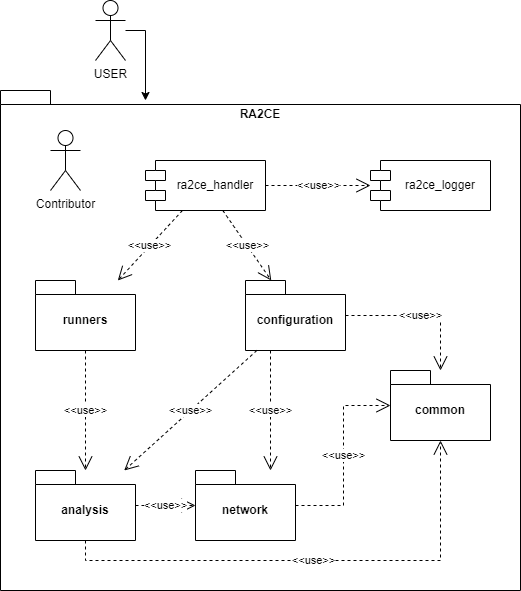

The diagram above was exported from draw.io. Its source (the exported page's mxGraphModel, read from the mxfile embedded in the PNG):
<mxGraphModel dx="1434" dy="854" grid="1" gridSize="10" guides="1" tooltips="1" connect="1" arrows="1" fold="1" page="1" pageScale="1" pageWidth="850" pageHeight="1100" background="#ffffff" math="0" shadow="0">
  <root>
    <mxCell id="0" />
    <mxCell id="1" parent="0" />
    <mxCell id="qSuyjAUSTVR3OFU4OLkO-1" value="RA2CE" style="shape=folder;fontStyle=1;spacingTop=10;tabWidth=40;tabHeight=14;tabPosition=left;html=1;whiteSpace=wrap;verticalAlign=top;" parent="1" vertex="1">
      <mxGeometry x="140" y="200" width="520" height="500" as="geometry" />
    </mxCell>
    <mxCell id="DDgb_ZeBUq6CpwSrKfSQ-6" value="" style="edgeStyle=orthogonalEdgeStyle;rounded=0;orthogonalLoop=1;jettySize=auto;html=1;" parent="1" edge="1">
      <mxGeometry relative="1" as="geometry">
        <Array as="points">
          <mxPoint x="823" y="470" />
          <mxPoint x="630" y="470" />
        </Array>
        <mxPoint x="823" y="450" as="sourcePoint" />
      </mxGeometry>
    </mxCell>
    <mxCell id="DDgb_ZeBUq6CpwSrKfSQ-1" value="USER" style="shape=umlActor;verticalLabelPosition=bottom;verticalAlign=top;html=1;outlineConnect=0;" parent="1" vertex="1">
      <mxGeometry x="235" y="110" width="30" height="60" as="geometry" />
    </mxCell>
    <mxCell id="DDgb_ZeBUq6CpwSrKfSQ-39" style="edgeStyle=orthogonalEdgeStyle;rounded=0;orthogonalLoop=1;jettySize=auto;html=1;" parent="1" source="DDgb_ZeBUq6CpwSrKfSQ-1" edge="1">
      <mxGeometry relative="1" as="geometry">
        <mxPoint x="285" y="210" as="targetPoint" />
        <Array as="points">
          <mxPoint x="285" y="140" />
        </Array>
      </mxGeometry>
    </mxCell>
    <mxCell id="DDgb_ZeBUq6CpwSrKfSQ-42" value="ra2ce_handler" style="shape=module;align=left;spacingLeft=20;align=center;verticalAlign=middle;whiteSpace=wrap;html=1;" parent="1" vertex="1">
      <mxGeometry x="285" y="270" width="120" height="50" as="geometry" />
    </mxCell>
    <mxCell id="DDgb_ZeBUq6CpwSrKfSQ-43" value="ra2ce_logger" style="shape=module;align=left;spacingLeft=20;align=center;verticalAlign=middle;whiteSpace=wrap;html=1;" parent="1" vertex="1">
      <mxGeometry x="510" y="270" width="120" height="50" as="geometry" />
    </mxCell>
    <mxCell id="DDgb_ZeBUq6CpwSrKfSQ-46" value="runners" style="shape=folder;fontStyle=1;spacingTop=10;tabWidth=40;tabHeight=14;tabPosition=left;html=1;whiteSpace=wrap;" parent="1" vertex="1">
      <mxGeometry x="175" y="390" width="100" height="70" as="geometry" />
    </mxCell>
    <mxCell id="EjRnbaxujVqeLgnCOcmt-1" value="&amp;lt;&amp;lt;use&amp;gt;&amp;gt;" style="endArrow=open;endSize=12;dashed=1;html=1;rounded=0;" parent="1" source="DDgb_ZeBUq6CpwSrKfSQ-42" target="DDgb_ZeBUq6CpwSrKfSQ-43" edge="1">
      <mxGeometry width="160" relative="1" as="geometry">
        <mxPoint x="675" y="440" as="sourcePoint" />
        <mxPoint x="835" y="440" as="targetPoint" />
      </mxGeometry>
    </mxCell>
    <mxCell id="EjRnbaxujVqeLgnCOcmt-3" value="&amp;lt;&amp;lt;use&amp;gt;&amp;gt;" style="endArrow=open;endSize=12;dashed=1;html=1;rounded=0;" parent="1" source="DDgb_ZeBUq6CpwSrKfSQ-42" target="DDgb_ZeBUq6CpwSrKfSQ-46" edge="1">
      <mxGeometry width="160" relative="1" as="geometry">
        <mxPoint x="415" y="305" as="sourcePoint" />
        <mxPoint x="565" y="305" as="targetPoint" />
      </mxGeometry>
    </mxCell>
    <mxCell id="EjRnbaxujVqeLgnCOcmt-4" value="&amp;lt;&amp;lt;use&amp;gt;&amp;gt;" style="endArrow=open;endSize=12;dashed=1;html=1;rounded=0;" parent="1" source="DDgb_ZeBUq6CpwSrKfSQ-42" target="DDgb_ZeBUq6CpwSrKfSQ-49" edge="1">
      <mxGeometry width="160" relative="1" as="geometry">
        <mxPoint x="555" y="450" as="sourcePoint" />
        <mxPoint x="715" y="450" as="targetPoint" />
      </mxGeometry>
    </mxCell>
    <mxCell id="DDgb_ZeBUq6CpwSrKfSQ-44" value="common" style="shape=folder;fontStyle=1;spacingTop=10;tabWidth=40;tabHeight=14;tabPosition=left;html=1;whiteSpace=wrap;" parent="1" vertex="1">
      <mxGeometry x="530" y="480" width="100" height="70" as="geometry" />
    </mxCell>
    <mxCell id="DDgb_ZeBUq6CpwSrKfSQ-49" value="configuration" style="shape=folder;fontStyle=1;spacingTop=10;tabWidth=40;tabHeight=14;tabPosition=left;html=1;whiteSpace=wrap;" parent="1" vertex="1">
      <mxGeometry x="385" y="390" width="100" height="70" as="geometry" />
    </mxCell>
    <mxCell id="EjRnbaxujVqeLgnCOcmt-7" value="&amp;lt;&amp;lt;use&amp;gt;&amp;gt;" style="endArrow=open;endSize=12;dashed=1;html=1;rounded=0;" parent="1" source="DDgb_ZeBUq6CpwSrKfSQ-49" target="DDgb_ZeBUq6CpwSrKfSQ-44" edge="1">
      <mxGeometry width="160" relative="1" as="geometry">
        <mxPoint x="555" y="450" as="sourcePoint" />
        <mxPoint x="715" y="450" as="targetPoint" />
        <Array as="points">
          <mxPoint x="580" y="425" />
        </Array>
      </mxGeometry>
    </mxCell>
    <mxCell id="EjRnbaxujVqeLgnCOcmt-13" value="" style="group" parent="1" vertex="1" connectable="0">
      <mxGeometry x="175" y="490" width="260" height="160" as="geometry" />
    </mxCell>
    <mxCell id="DDgb_ZeBUq6CpwSrKfSQ-40" value="analysis" style="shape=folder;fontStyle=1;spacingTop=10;tabWidth=40;tabHeight=14;tabPosition=left;html=1;whiteSpace=wrap;" parent="EjRnbaxujVqeLgnCOcmt-13" vertex="1">
      <mxGeometry y="90" width="100" height="70" as="geometry" />
    </mxCell>
    <mxCell id="DDgb_ZeBUq6CpwSrKfSQ-45" value="network" style="shape=folder;fontStyle=1;spacingTop=10;tabWidth=40;tabHeight=14;tabPosition=left;html=1;whiteSpace=wrap;" parent="EjRnbaxujVqeLgnCOcmt-13" vertex="1">
      <mxGeometry x="160" y="90" width="100" height="70" as="geometry" />
    </mxCell>
    <mxCell id="EjRnbaxujVqeLgnCOcmt-10" value="&amp;lt;&amp;lt;use&amp;gt;&amp;gt;" style="endArrow=open;endSize=12;dashed=1;html=1;rounded=0;" parent="EjRnbaxujVqeLgnCOcmt-13" source="DDgb_ZeBUq6CpwSrKfSQ-40" target="DDgb_ZeBUq6CpwSrKfSQ-45" edge="1">
      <mxGeometry width="160" relative="1" as="geometry">
        <mxPoint x="650" y="350" as="sourcePoint" />
        <mxPoint x="810" y="350" as="targetPoint" />
      </mxGeometry>
    </mxCell>
    <mxCell id="EjRnbaxujVqeLgnCOcmt-5" value="&amp;lt;&amp;lt;use&amp;gt;&amp;gt;" style="endArrow=open;endSize=12;dashed=1;html=1;rounded=0;" parent="1" source="DDgb_ZeBUq6CpwSrKfSQ-40" target="DDgb_ZeBUq6CpwSrKfSQ-44" edge="1">
      <mxGeometry width="160" relative="1" as="geometry">
        <mxPoint x="555" y="450" as="sourcePoint" />
        <mxPoint x="715" y="450" as="targetPoint" />
        <Array as="points">
          <mxPoint x="225" y="670" />
          <mxPoint x="580" y="670" />
        </Array>
      </mxGeometry>
    </mxCell>
    <mxCell id="EjRnbaxujVqeLgnCOcmt-14" value="&amp;lt;&amp;lt;use&amp;gt;&amp;gt;" style="endArrow=open;endSize=12;dashed=1;html=1;rounded=0;" parent="1" source="DDgb_ZeBUq6CpwSrKfSQ-46" target="DDgb_ZeBUq6CpwSrKfSQ-40" edge="1">
      <mxGeometry width="160" relative="1" as="geometry">
        <mxPoint x="385" y="430" as="sourcePoint" />
        <mxPoint x="545" y="430" as="targetPoint" />
      </mxGeometry>
    </mxCell>
    <mxCell id="EjRnbaxujVqeLgnCOcmt-9" value="&amp;lt;&amp;lt;use&amp;gt;&amp;gt;" style="endArrow=open;endSize=12;dashed=1;html=1;rounded=0;elbow=vertical;" parent="1" source="DDgb_ZeBUq6CpwSrKfSQ-49" target="DDgb_ZeBUq6CpwSrKfSQ-40" edge="1">
      <mxGeometry width="160" relative="1" as="geometry">
        <mxPoint x="745" y="460" as="sourcePoint" />
        <mxPoint x="905" y="460" as="targetPoint" />
        <mxPoint as="offset" />
      </mxGeometry>
    </mxCell>
    <mxCell id="EjRnbaxujVqeLgnCOcmt-6" value="&amp;lt;&amp;lt;use&amp;gt;&amp;gt;" style="endArrow=open;endSize=12;dashed=1;html=1;rounded=0;edgeStyle=elbowEdgeStyle;" parent="1" source="DDgb_ZeBUq6CpwSrKfSQ-45" target="DDgb_ZeBUq6CpwSrKfSQ-44" edge="1">
      <mxGeometry width="160" relative="1" as="geometry">
        <mxPoint x="495" y="626.5208695652175" as="sourcePoint" />
        <mxPoint x="625" y="569.9991304347825" as="targetPoint" />
      </mxGeometry>
    </mxCell>
    <mxCell id="EjRnbaxujVqeLgnCOcmt-8" value="&amp;lt;&amp;lt;use&amp;gt;&amp;gt;" style="endArrow=open;endSize=12;dashed=1;html=1;rounded=0;edgeStyle=elbowEdgeStyle;" parent="1" source="DDgb_ZeBUq6CpwSrKfSQ-49" target="DDgb_ZeBUq6CpwSrKfSQ-45" edge="1">
      <mxGeometry width="160" relative="1" as="geometry">
        <mxPoint x="745" y="460" as="sourcePoint" />
        <mxPoint x="905" y="460" as="targetPoint" />
      </mxGeometry>
    </mxCell>
    <mxCell id="DDgb_ZeBUq6CpwSrKfSQ-8" value="Contributor" style="shape=umlActor;verticalLabelPosition=bottom;verticalAlign=top;html=1;outlineConnect=0;rotation=0;" parent="1" vertex="1">
      <mxGeometry x="190" y="240" width="30" height="60" as="geometry" />
    </mxCell>
  </root>
</mxGraphModel>